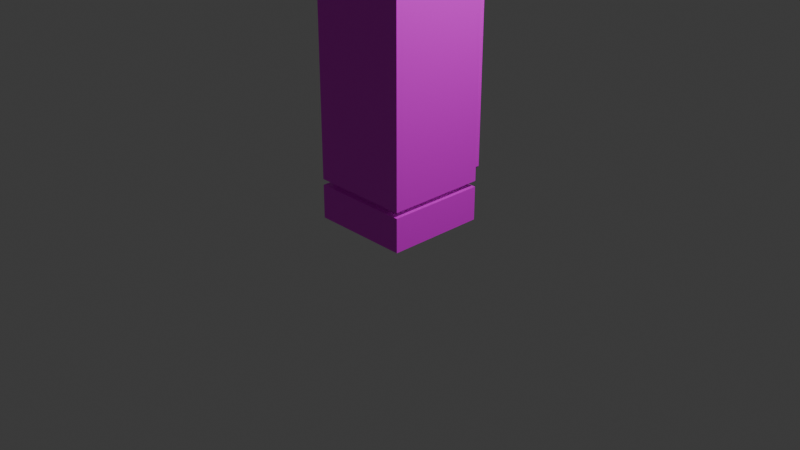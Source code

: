 # Source: locker.blend  (saved by Blender 5.0.119; exported with 4.5.12 LTS)
import bpy
from mathutils import Matrix  # noqa: F401  (used for matrix-valued properties, if any)

bpy.ops.wm.read_factory_settings(use_empty=True)
scene = bpy.context.scene
scene.name = 'Scene'

# ---- collections
col_collection = bpy.data.collections.new('Collection'); scene.collection.children.link(col_collection)

# ---- images (referenced by path relative to the original .blend; pixels are not part of the script)
import os
ASSET_DIR = os.environ.get("B2B_ASSET_DIR", "")  # directory of the original .blend (textures are referenced by path, not embedded)
HERE = os.path.dirname(os.path.abspath(__file__))  # packed textures are extracted next to this script under _unpacked/

def load_image(name, relpath, width, height, colorspace="sRGB"):
    """Load a texture the original file referenced (path relative to the .blend, or extracted next to this script)."""
    p = next((c for c in (os.path.join(HERE, relpath), os.path.join(ASSET_DIR, relpath)) if relpath and os.path.exists(c)), "")
    if p:
        img = bpy.data.images.load(p, check_existing=True)
        img.name = name
    else:  # same state as the original file: an image datablock whose file is absent (Cycles renders it pink)
        img = bpy.data.images.new(name, width, height)
        img.source = "FILE"
        img.filepath = "//" + (relpath or name)
    img.colorspace_settings.name = colorspace
    return img
img_locker_png = load_image('locker.png', 'locker.png', 1024, 1024, 'sRGB')

# ---- materials (node trees are filled in below, after node groups)
mat_material = bpy.data.materials.new('Material')
mat_material.alpha_threshold = 0.0
mat_material.use_backface_culling_lightprobe_volume = False
mat_material.roughness = 0.5
mat_material.line_color = (0.0, 0.0, 0.0, 1.0)
mat_material_001 = bpy.data.materials.new('Material.001')

# ---- material node trees
mat_material.use_nodes = True; mat_material.node_tree.nodes.clear()
_N = mat_material.node_tree.nodes; _L = mat_material.node_tree.links
n0 = _N.new('ShaderNodeOutputMaterial'); n0.name = 'Material Output'; n0.location = (200, 100)
n1 = _N.new('ShaderNodeBsdfPrincipled'); n1.name = 'Principled BSDF'; n1.location = (-200, 100)
n2 = _N.new('ShaderNodeTexImage'); n2.name = 'Image Texture'; n2.location = (-490, 75)
n2.image = img_locker_png
_L.new(n1.outputs[0], n0.inputs[0])
_L.new(n2.outputs[0], n1.inputs[0])
n0.is_active_output = True
mat_material_001.use_nodes = True; mat_material_001.node_tree.nodes.clear()
_N = mat_material_001.node_tree.nodes; _L = mat_material_001.node_tree.links
n0 = _N.new('ShaderNodeBsdfPrincipled'); n0.name = 'Principled BSDF'; n0.location = (-200, 100)
n1 = _N.new('ShaderNodeOutputMaterial'); n1.name = 'Material Output'; n1.location = (200, 100)
n2 = _N.new('ShaderNodeTexImage'); n2.name = 'Image Texture'; n2.location = (-490, 75)
n2.image = img_locker_png
_L.new(n0.outputs[0], n1.inputs[0])
_L.new(n2.outputs[0], n0.inputs[0])
n1.is_active_output = True

# ---- world
world_world = bpy.data.worlds.new('World'); scene.world = world_world
world_world.use_nodes = True; world_world.node_tree.nodes.clear()
_N = world_world.node_tree.nodes; _L = world_world.node_tree.links
n0 = _N.new('ShaderNodeOutputWorld'); n0.name = 'World Output'; n0.location = (200, 100)
n1 = _N.new('ShaderNodeBackground'); n1.name = 'Background'; n1.location = (-200, 100)
n1.inputs[0].default_value = (0.05088, 0.05088, 0.05088, 1.0)
_L.new(n1.outputs[0], n0.inputs[0])
n0.is_active_output = True
world_world.color = (0.05088, 0.05088, 0.05088)
world_world.sun_shadow_jitter_overblur = 0.0

# ---- cameras
cam_camera = bpy.data.cameras.new('Camera')
cam_camera.clip_end = 100.0
cam_camera.ortho_scale = 7.314

# ---- lights
light_light = bpy.data.lights.new('Light', 'POINT')
light_light.energy = 1000.0
light_light.shadow_soft_size = 0.1

# ---- meshes
me_cube = bpy.data.meshes.new('Cube')
me_cube.from_pydata([(0.5353, 0.5353, 1.839), (0.5353, 0.5353, -1.839), (0.5353, -0.5353, 1.839), (0.5353, -0.5353, -1.839), (-0.5353, 0.5353, 1.839), (-0.5353, 0.5353, -1.839), (-0.5353, -0.5353, 1.839), (-0.5353, -0.5353, -1.839), (-0.4658, 0.4658, -1.839), (-0.4658, -0.4658, -1.839), (0.4658, 0.4658, -1.839), (0.4658, -0.4658, -1.839), (-0.4658, 0.4658, -1.902), (-0.4658, -0.4658, -1.902), (0.4658, 0.4658, -1.902), (0.4658, -0.4658, -1.902), (-0.5345, 0.5345, -1.902), (-0.5345, -0.5345, -1.902), (0.5345, 0.5345, -1.902), (0.5345, -0.5345, -1.902), (-0.5345, 0.5345, -2.266), (-0.5345, -0.5345, -2.266), (0.5345, 0.5345, -2.266), (0.5345, -0.5345, -2.266), (0.4057, 0.5353, -1.801), (0.4874, 0.5353, -1.719), (0.5353, 0.5353, -1.838), (-0.4874, 0.5353, -1.719), (-0.4057, 0.5353, -1.801), (-0.5353, 0.5353, -1.838), (0.4874, 0.5353, 1.719), (0.4057, 0.5353, 1.801), (0.5353, 0.5353, 1.838), (-0.4057, 0.5353, 1.801), (-0.4874, 0.5353, 1.719), (-0.5353, 0.5353, 1.838), (0.4874, 0.629, -1.719), (0.4057, 0.629, -1.801), (-0.4057, 0.629, -1.801), (-0.4874, 0.629, -1.719), (0.4057, 0.629, 1.801), (0.4874, 0.629, 1.719), (-0.4874, 0.629, 1.719), (-0.4057, 0.629, 1.801)], [], [(0, 4, 6, 2), (3, 2, 6, 7), (7, 6, 4, 5), (5, 1, 10, 8), (1, 0, 2, 3), (11, 9, 13, 15), (3, 7, 9, 11), (7, 5, 8, 9), (1, 3, 11, 10), (13, 12, 16, 17), (9, 8, 12, 13), (10, 11, 15, 14), (8, 10, 14, 12), (18, 19, 23, 22), (14, 15, 19, 18), (12, 14, 18, 16), (15, 13, 17, 19), (20, 22, 23, 21), (16, 18, 22, 20), (19, 17, 21, 23), (17, 16, 20, 21), (24, 25, 26), (27, 28, 29), (30, 31, 32), (33, 34, 35), (30, 41, 40, 31), (42, 34, 33, 43), (24, 37, 36, 25), (38, 28, 27, 39), (24, 28, 38, 37), (0, 1, 26, 25, 30, 32), (1, 5, 29, 28, 24, 26), (30, 25, 36, 41), (27, 34, 42, 39), (5, 4, 35, 34, 27, 29), (4, 0, 32, 31, 33, 35), (33, 31, 40, 43), (38, 39, 42, 43, 40, 41, 36, 37)])
_uv = me_cube.uv_layers.new(name='UVMap')
_uv.uv.foreach_set('vector', [0.2989, 0.4672, 0.2256, 0.4672, 0.2256, 0.3636, 0.2989, 0.3636, 0.01833, 0.3709, 0.01833, 0.01497, 0.122, 0.01497, 0.122, 0.3709, 0.32, 0.2667, 0.32, 0.01497, 0.4236, 0.01497, 0.4236, 0.2667, 0.4236, 0.2667, 0.4236, 0.34, 0.4169, 0.3352, 0.4169, 0.2714, 0.5364, 0.01497, 0.5364, 0.2667, 0.4327, 0.2667, 0.4327, 0.01496, 0.4236, 0.4072, 0.4236, 0.317, 0.4298, 0.317, 0.4298, 0.4072, 0.32, 0.34, 0.32, 0.2667, 0.3267, 0.2714, 0.3267, 0.3352, 0.32, 0.2667, 0.4236, 0.2667, 0.4169, 0.2714, 0.3267, 0.2714, 0.4236, 0.34, 0.32, 0.34, 0.3267, 0.3352, 0.4169, 0.3352, 0.02303, 0.3776, 0.02303, 0.4678, 0.01833, 0.4744, 0.01833, 0.3709, 0.3267, 0.2714, 0.4169, 0.2714, 0.4169, 0.2758, 0.3267, 0.2758, 0.4181, 0.4301, 0.4181, 0.34, 0.4224, 0.34, 0.4224, 0.4301, 0.2989, 0.4538, 0.2989, 0.3636, 0.3051, 0.3636, 0.3051, 0.4538, 0.09151, 0.4744, 0.09151, 0.3709, 0.1164, 0.3709, 0.1164, 0.4744, 0.0868, 0.4678, 0.0868, 0.3776, 0.09151, 0.3709, 0.09151, 0.4744, 0.02303, 0.4678, 0.0868, 0.4678, 0.09151, 0.4744, 0.01833, 0.4744, 0.0868, 0.3776, 0.02303, 0.3776, 0.01833, 0.3709, 0.09151, 0.3709, 0.3449, 0.34, 0.4181, 0.34, 0.4181, 0.4434, 0.3449, 0.4434, 0.4418, 0.3702, 0.4418, 0.2667, 0.477, 0.2667, 0.477, 0.3702, 0.4418, 0.4736, 0.4418, 0.3702, 0.477, 0.3702, 0.477, 0.4736, 0.32, 0.4434, 0.32, 0.34, 0.3449, 0.34, 0.3449, 0.4434, 0.2131, 0.3673, 0.221, 0.3593, 0.2256, 0.3709, 0.1266, 0.3593, 0.1345, 0.3673, 0.122, 0.3709, 0.221, 0.02655, 0.2131, 0.01864, 0.2256, 0.01497, 0.1345, 0.01864, 0.1266, 0.02655, 0.122, 0.01497, 0.3142, 0.4303, 0.3051, 0.4303, 0.3051, 0.4191, 0.3142, 0.4191, 0.1255, 0.3821, 0.1164, 0.3821, 0.1164, 0.3709, 0.1255, 0.3709, 0.4418, 0.5132, 0.4327, 0.5132, 0.4327, 0.502, 0.4418, 0.502, 0.4327, 0.2615, 0.4236, 0.2615, 0.4236, 0.2503, 0.4327, 0.2503, 0.4236, 0.317, 0.4236, 0.2615, 0.4327, 0.2615, 0.4327, 0.317, 0.2256, 0.01497, 0.2256, 0.3709, 0.2256, 0.3709, 0.221, 0.3593, 0.221, 0.02655, 0.2256, 0.01497, 0.2256, 0.3709, 0.122, 0.3709, 0.122, 0.3709, 0.1345, 0.3673, 0.2131, 0.3673, 0.2256, 0.3709, 0.4418, 0.2667, 0.4418, 0.502, 0.4327, 0.502, 0.4327, 0.2667, 0.4236, 0.2503, 0.4236, 0.01497, 0.4327, 0.01497, 0.4327, 0.2503, 0.122, 0.3709, 0.122, 0.01497, 0.122, 0.01497, 0.1266, 0.02655, 0.1266, 0.3593, 0.122, 0.3709, 0.122, 0.01497, 0.2256, 0.01497, 0.2256, 0.01497, 0.2131, 0.01864, 0.1345, 0.01864, 0.122, 0.01497, 0.3142, 0.3636, 0.3142, 0.4191, 0.3051, 0.4191, 0.3051, 0.3636, 0.3121, 0.01497, 0.32, 0.02288, 0.32, 0.3557, 0.3121, 0.3636, 0.2335, 0.3636, 0.2256, 0.3557, 0.2256, 0.02287, 0.2335, 0.01496])
me_cube.materials.append(mat_material)
me_cube.use_mirror_vertex_groups = False
me_cube.update()
me_cube_001 = bpy.data.meshes.new('Cube.001')
me_cube_001.from_pydata([(-0.4347, -1.917, -4.109), (-0.4347, -1.917, 4.109), (0.4347, -1.917, -4.109), (0.4347, -1.917, 4.109), (-0.4347, 1.917, -2.717), (-0.4347, 0.5249, -4.109), (-0.4347, 0.5249, 4.109), (-0.4347, 1.917, 2.717), (0.4347, 0.5249, -4.109), (0.4347, 1.917, -2.717), (0.4347, 1.917, 2.717), (0.4347, 0.5249, 4.109)], [], [(2, 3, 1, 0), (8, 5, 4, 9), (6, 11, 10, 7), (5, 8, 2, 0), (0, 1, 6, 7, 4, 5), (4, 7, 10, 9), (11, 6, 1, 3), (8, 9, 10, 11, 3, 2)])
_uv = me_cube_001.uv_layers.new(name='UVMap')
_uv.uv.foreach_set('vector', [0.7849, 0.1733, 0.7849, 0.02185, 0.8009, 0.02185, 0.8009, 0.1733, 0.8009, 0.1669, 0.8169, 0.1669, 0.8169, 0.1926, 0.8009, 0.1926, 0.8169, 0.06684, 0.8329, 0.06684, 0.8329, 0.09248, 0.8169, 0.09248, 0.8169, 0.1669, 0.8009, 0.1669, 0.8009, 0.122, 0.8169, 0.122, 0.6436, 0.1733, 0.6436, 0.02185, 0.6886, 0.02185, 0.7143, 0.0475, 0.7143, 0.1476, 0.6886, 0.1733, 0.8009, 0.122, 0.8009, 0.02185, 0.8169, 0.02185, 0.8169, 0.122, 0.8329, 0.06684, 0.8169, 0.06684, 0.8169, 0.02185, 0.8329, 0.02185, 0.7399, 0.1733, 0.7143, 0.1476, 0.7143, 0.0475, 0.7399, 0.02185, 0.7849, 0.02185, 0.7849, 0.1733])
me_cube_001.materials.append(mat_material_001)
me_cube_001.update()

# ---- objects
ob_cube = bpy.data.objects.new('Cube', me_cube)
ob_light = bpy.data.objects.new('Light', light_light)
ob_camera = bpy.data.objects.new('Camera', cam_camera)
ob_cube_001 = bpy.data.objects.new('Cube.001', me_cube_001)

# ---- transforms, parenting, visibility, modifiers, constraints
ob_cube.location = (0.0, 0.0, 2.269)
ob_cube.lock_rotations_4d = False
ob_cube.empty_display_type = 'ARROWS'
ob_cube.lineart.crease_threshold = 0.0
ob_light.location = (4.076, 1.005, 5.904)
ob_light.rotation_euler = (0.6503, 0.05522, 1.866)
ob_light.lock_rotations_4d = False
ob_light.empty_display_type = 'ARROWS'
ob_light.color = (0.0, 0.0, 0.0, 0.0)
ob_light.lineart.crease_threshold = 0.0
ob_camera.location = (7.359, -6.926, 4.958)
ob_camera.rotation_euler = (1.109, 0.0, 0.8149)
ob_camera.lock_rotations_4d = False
ob_camera.empty_display_type = 'ARROWS'
ob_camera.color = (0.0, 0.0, 0.0, 0.0)
ob_camera.display_type = 'WIRE'
ob_camera.lineart.crease_threshold = 0.0
ob_cube_001.location = (0.3598, 0.6379, 2.317)
ob_cube_001.scale = (0.04718, 0.04718, 0.04718)

# ---- collection membership
col_collection.objects.link(ob_cube)
col_collection.objects.link(ob_light)
col_collection.objects.link(ob_camera)
col_collection.objects.link(ob_cube_001)

# ---- scene / render settings (as saved in the file)
scene.camera = ob_camera
scene.frame_start = 1; scene.frame_end = 250; scene.frame_set(1)
scene.render.engine = 'BLENDER_EEVEE_NEXT'
scene.render.bake_bias = 0.0
scene.render.bake_samples = 0
scene.cycles.sampling_pattern = 'TABULATED_SOBOL'
scene.eevee.use_volume_custom_range = False
bpy.context.view_layer.update()
